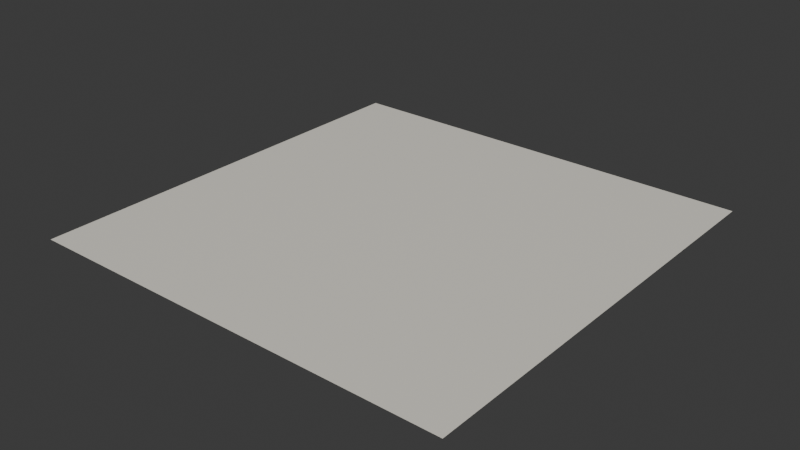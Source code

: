 # Source: glaciar-ridge.blend  (saved by Blender 4.2.66; exported with 4.5.12 LTS)
import bpy
from mathutils import Matrix  # noqa: F401  (used for matrix-valued properties, if any)

bpy.ops.wm.read_factory_settings(use_empty=True)
scene = bpy.context.scene
scene.name = 'Scene'

# ---- images (referenced by path relative to the original .blend; pixels are not part of the script)
import os
ASSET_DIR = os.environ.get("B2B_ASSET_DIR", "")  # directory of the original .blend (textures are referenced by path, not embedded)
HERE = os.path.dirname(os.path.abspath(__file__))  # packed textures are extracted next to this script under _unpacked/

def load_image(name, relpath, width, height, colorspace="sRGB"):
    """Load a texture the original file referenced (path relative to the .blend, or extracted next to this script)."""
    p = next((c for c in (os.path.join(HERE, relpath), os.path.join(ASSET_DIR, relpath)) if relpath and os.path.exists(c)), "")
    if p:
        img = bpy.data.images.load(p, check_existing=True)
        img.name = name
    else:  # same state as the original file: an image datablock whose file is absent (Cycles renders it pink)
        img = bpy.data.images.new(name, width, height)
        img.source = "FILE"
        img.filepath = "//" + (relpath or name)
    img.colorspace_settings.name = colorspace
    return img
img_base = load_image('base', '_unpacked/base.e854135c.png', 720, 599, 'sRGB')

# ---- materials (node trees are filled in below, after node groups)
mat_glaciar_ridge = bpy.data.materials.new('glaciar-ridge')

# ---- material node trees
mat_glaciar_ridge.use_nodes = True; mat_glaciar_ridge.node_tree.nodes.clear()
_N = mat_glaciar_ridge.node_tree.nodes; _L = mat_glaciar_ridge.node_tree.links
n0 = _N.new('ShaderNodeBsdfPrincipled'); n0.name = 'Principled BSDF'; n0.location = (10, 300)
n1 = _N.new('ShaderNodeOutputMaterial'); n1.name = 'Material Output'; n1.location = (300, 300)
n2 = _N.new('ShaderNodeTexImage'); n2.name = 'Image Texture'; n2.location = (-440, 210)
n2.label = 'BASE COLOR'
n2.image = img_base
_L.new(n0.outputs[0], n1.inputs[0])
_L.new(n2.outputs[0], n0.inputs[0])
n1.is_active_output = True

# ---- world
world_world = bpy.data.worlds.new('World'); scene.world = world_world
world_world.use_nodes = True; world_world.node_tree.nodes.clear()
_N = world_world.node_tree.nodes; _L = world_world.node_tree.links
n0 = _N.new('ShaderNodeOutputWorld'); n0.name = 'World Output'; n0.location = (300, 300)
n1 = _N.new('ShaderNodeBackground'); n1.name = 'Background'; n1.location = (10, 300)
n1.inputs[0].default_value = (0.05088, 0.05088, 0.05088, 1.0)
_L.new(n1.outputs[0], n0.inputs[0])
n0.is_active_output = True
world_world.color = (0.05088, 0.05088, 0.05088)
world_world.sun_shadow_jitter_overblur = 0.0

# ---- meshes
me_plane = bpy.data.meshes.new('Plane')
me_plane.from_pydata([(-1.0, 1.0, 0.0), (-1.0, -1.0, 0.0), (1.0, 1.0, 0.0), (1.0, -1.0, 0.0)], [], [(0, 1, 2), (1, 3, 2)])
_uv = me_plane.uv_layers.new(name='UVMap')
_uv.uv.foreach_set('vector', [0.0, 1.0, 0.0, 0.0, 1.0, 1.0, 0.0, 0.0, 1.0, 0.0, 1.0, 1.0])
me_plane.materials.append(mat_glaciar_ridge)
me_plane.update()
me_plane.normals_split_custom_set([tuple(v) for v in zip(*[iter([0.0, 0.0, 1.0, 0.0, 0.0, 1.0, 0.0, 0.0, 1.0, 0.0, 0.0, 1.0, 0.0, 0.0, 1.0, 0.0, 0.0, 1.0])] * 3)])

# ---- objects
ob_glaciar_ridge = bpy.data.objects.new('glaciar-ridge', me_plane)

# ---- transforms, parenting, visibility, modifiers, constraints
ob_glaciar_ridge.location = (0.0, 0.0, 0.0)
ob_glaciar_ridge.rotation_mode = 'QUATERNION'
ob_glaciar_ridge.rotation_quaternion = (1.0, 0.0, 0.0, 0.0)

# ---- collection membership
scene.collection.objects.link(ob_glaciar_ridge)

# ---- scene / render settings (as saved in the file)
scene.frame_start = 1; scene.frame_end = 250; scene.frame_set(1)
scene.render.engine = 'BLENDER_EEVEE_NEXT'
bpy.context.view_layer.update()

# ---- added for rendering (the .blend has no active camera and no usable light): camera, sun
cam_auto = bpy.data.cameras.new('AutoCamera')
cam_auto.lens = 50.0
cam_auto.sensor_width = 36.0
cam_auto.clip_end = 1000.0
ob_auto_camera = bpy.data.objects.new('AutoCamera', cam_auto)
scene.collection.objects.link(ob_auto_camera)
ob_auto_camera.location = (2.61693, -3.14032, 2.09354)
ob_auto_camera.rotation_euler = (1.09748, -7.21219e-08, 0.694738)
scene.camera = ob_auto_camera
light_auto_sun = bpy.data.lights.new('AutoSun', 'SUN')
light_auto_sun.energy = 3.0
light_auto_sun.angle = 0.0523599
ob_auto_sun = bpy.data.objects.new('AutoSun', light_auto_sun)
scene.collection.objects.link(ob_auto_sun)
ob_auto_sun.rotation_euler = (0.872665, 0.174533, 0.523599)
bpy.context.view_layer.update()
